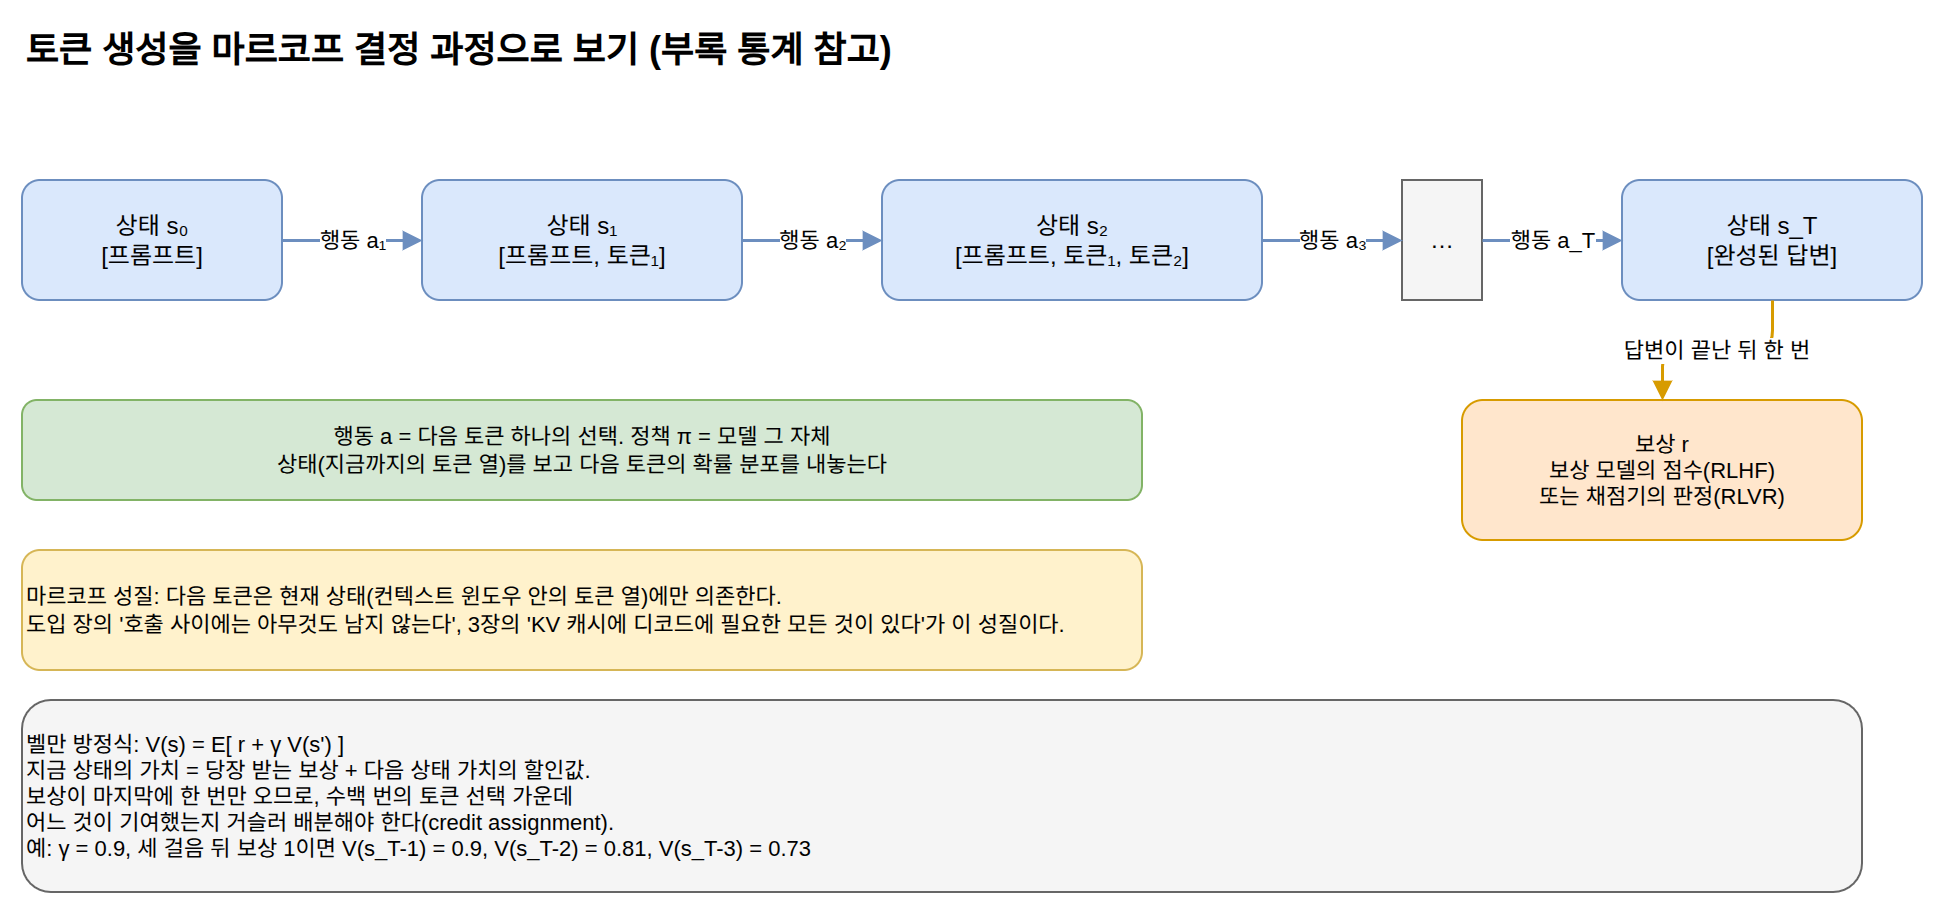

The diagram above was exported from draw.io. Its source (the exported page's mxGraphModel, read from the mxfile embedded in the PNG):
<mxGraphModel dx="1200" dy="800" grid="1" gridSize="10" guides="1" tooltips="1" connect="1" arrows="1" fold="1" page="1" pageScale="1" pageWidth="1000" pageHeight="480" math="0" shadow="0">
  <root>
    <mxCell id="0" />
    <mxCell id="1" parent="0" />
    <mxCell id="c1" value="토큰 생성을 마르코프 결정 과정으로 보기 (부록 통계 참고)" style="text;html=1;fontSize=18;fontStyle=1;align=left;verticalAlign=middle;" vertex="1" parent="1">
      <mxGeometry x="40.0" y="20.0" width="900.0" height="30.0" as="geometry" />
    </mxCell>
    <mxCell id="c2" value="상태 s₀&lt;br&gt;[프롬프트]" style="rounded=1;whiteSpace=wrap;html=1;fillColor=#dae8fc;strokeColor=#6c8ebf;fontSize=12;align=center;" vertex="1" parent="1">
      <mxGeometry x="40.0" y="100.0" width="130.0" height="60.0" as="geometry" />
    </mxCell>
    <mxCell id="c3" value="상태 s₁&lt;br&gt;[프롬프트, 토큰₁]" style="rounded=1;whiteSpace=wrap;html=1;fillColor=#dae8fc;strokeColor=#6c8ebf;fontSize=12;align=center;" vertex="1" parent="1">
      <mxGeometry x="240.0" y="100.0" width="160.0" height="60.0" as="geometry" />
    </mxCell>
    <mxCell id="c4" value="상태 s₂&lt;br&gt;[프롬프트, 토큰₁, 토큰₂]" style="rounded=1;whiteSpace=wrap;html=1;fillColor=#dae8fc;strokeColor=#6c8ebf;fontSize=12;align=center;" vertex="1" parent="1">
      <mxGeometry x="470.0" y="100.0" width="190.0" height="60.0" as="geometry" />
    </mxCell>
    <mxCell id="c5" value="…" style="rounded=0;whiteSpace=wrap;html=1;fillColor=#f5f5f5;strokeColor=#666666;fontSize=12;align=center;" vertex="1" parent="1">
      <mxGeometry x="730.0" y="100.0" width="40.0" height="60.0" as="geometry" />
    </mxCell>
    <mxCell id="c6" value="상태 s_T&lt;br&gt;[완성된 답변]" style="rounded=1;whiteSpace=wrap;html=1;fillColor=#dae8fc;strokeColor=#6c8ebf;fontSize=12;align=center;" vertex="1" parent="1">
      <mxGeometry x="840.0" y="100.0" width="150.0" height="60.0" as="geometry" />
    </mxCell>
    <mxCell id="c7" value="행동 a₁" style="edgeStyle=orthogonalEdgeStyle;rounded=1;html=1;fontSize=11;strokeColor=#6c8ebf;strokeWidth=1.5;endArrow=block;endFill=1;exitX=1;exitY=0.5;entryX=0;entryY=0.5;" edge="1" parent="1" source="c2" target="c3">
      <mxGeometry relative="1" as="geometry" />
    </mxCell>
    <mxCell id="c8" value="행동 a₂" style="edgeStyle=orthogonalEdgeStyle;rounded=1;html=1;fontSize=11;strokeColor=#6c8ebf;strokeWidth=1.5;endArrow=block;endFill=1;exitX=1;exitY=0.5;entryX=0;entryY=0.5;" edge="1" parent="1" source="c3" target="c4">
      <mxGeometry relative="1" as="geometry" />
    </mxCell>
    <mxCell id="c9" value="행동 a₃" style="edgeStyle=orthogonalEdgeStyle;rounded=1;html=1;fontSize=11;strokeColor=#6c8ebf;strokeWidth=1.5;endArrow=block;endFill=1;exitX=1;exitY=0.5;entryX=0;entryY=0.5;" edge="1" parent="1" source="c4" target="c5">
      <mxGeometry relative="1" as="geometry" />
    </mxCell>
    <mxCell id="c10" value="행동 a_T" style="edgeStyle=orthogonalEdgeStyle;rounded=1;html=1;fontSize=11;strokeColor=#6c8ebf;strokeWidth=1.5;endArrow=block;endFill=1;exitX=1;exitY=0.5;entryX=0;entryY=0.5;" edge="1" parent="1" source="c5" target="c6">
      <mxGeometry relative="1" as="geometry" />
    </mxCell>
    <mxCell id="c11" value="보상 r&lt;br&gt;보상 모델의 점수(RLHF)&lt;br&gt;또는 채점기의 판정(RLVR)" style="rounded=1;whiteSpace=wrap;html=1;fillColor=#ffe6cc;strokeColor=#d79b00;fontSize=11;align=center;" vertex="1" parent="1">
      <mxGeometry x="760.0" y="210.0" width="200.0" height="70.0" as="geometry" />
    </mxCell>
    <mxCell id="c12" value="답변이 끝난 뒤 한 번" style="edgeStyle=orthogonalEdgeStyle;rounded=1;html=1;fontSize=11;strokeColor=#d79b00;strokeWidth=1.5;endArrow=block;endFill=1;exitX=0.5;exitY=1;entryX=0.5;entryY=0;" edge="1" parent="1" source="c6" target="c11">
      <mxGeometry relative="1" as="geometry" />
    </mxCell>
    <mxCell id="c13" value="행동 a = 다음 토큰 하나의 선택.  정책 π = 모델 그 자체&lt;br&gt;상태(지금까지의 토큰 열)를 보고 다음 토큰의 확률 분포를 내놓는다" style="rounded=1;whiteSpace=wrap;html=1;fillColor=#d5e8d4;strokeColor=#82b366;fontSize=11;align=center;" vertex="1" parent="1">
      <mxGeometry x="40.0" y="210.0" width="560.0" height="50.0" as="geometry" />
    </mxCell>
    <mxCell id="c14" value="마르코프 성질: 다음 토큰은 현재 상태(컨텍스트 윈도우 안의 토큰 열)에만 의존한다.&lt;br&gt;도입 장의 '호출 사이에는 아무것도 남지 않는다', 3장의 'KV 캐시에 디코드에 필요한 모든 것이 있다'가 이 성질이다." style="rounded=1;whiteSpace=wrap;html=1;fillColor=#fff2cc;strokeColor=#d6b656;fontSize=11;align=left;" vertex="1" parent="1">
      <mxGeometry x="40.0" y="285.0" width="560.0" height="60.0" as="geometry" />
    </mxCell>
    <mxCell id="c15" value="벨만 방정식: V(s) = E[ r + γ V(s') ]&lt;br&gt;지금 상태의 가치 = 당장 받는 보상 + 다음 상태 가치의 할인값.&lt;br&gt;보상이 마지막에 한 번만 오므로, 수백 번의 토큰 선택 가운데&lt;br&gt;어느 것이 기여했는지 거슬러 배분해야 한다(credit assignment).&lt;br&gt;예: γ = 0.9, 세 걸음 뒤 보상 1이면 V(s_T-1) = 0.9, V(s_T-2) = 0.81, V(s_T-3) = 0.73" style="rounded=1;whiteSpace=wrap;html=1;fillColor=#f5f5f5;strokeColor=#666666;fontSize=11;align=left;" vertex="1" parent="1">
      <mxGeometry x="40.0" y="360.0" width="920.0" height="96.0" as="geometry" />
    </mxCell>
  </root>
</mxGraphModel>